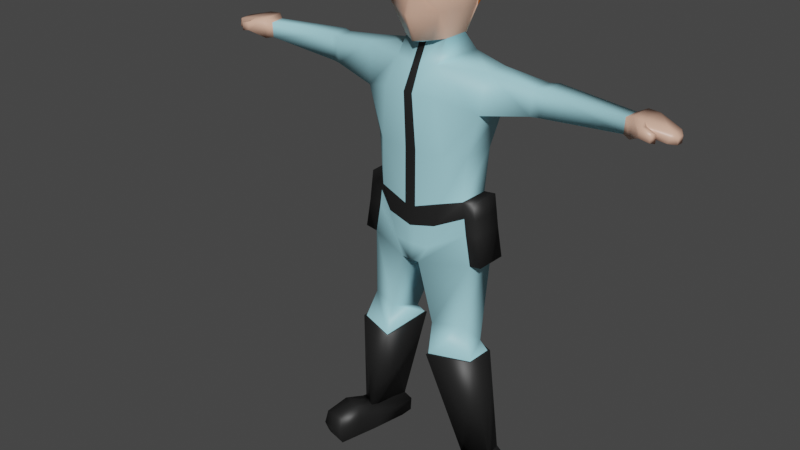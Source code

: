 # Source: LowPolyCharacter_Guard.blend  (saved by Blender 2.80.75; exported with 4.5.12 LTS)
import bpy
from mathutils import Matrix  # noqa: F401  (used for matrix-valued properties, if any)

bpy.ops.wm.read_factory_settings(use_empty=True)
scene = bpy.context.scene
scene.name = 'Scene'

# ---- collections
col_collection = bpy.data.collections.new('Collection'); scene.collection.children.link(col_collection)

# ---- materials (node trees are filled in below, after node groups)
mat_guardflesh = bpy.data.materials.new('GuardFlesh')
mat_guardflesh.alpha_threshold = 0.0
mat_guardflesh.use_transparent_shadow = False
mat_guardflesh.diffuse_color = (0.7991, 0.4735, 0.3467, 1.0)
mat_guardflesh.line_color = (0.0, 0.0, 0.0, 1.0)
mat_guard_uniform = bpy.data.materials.new('Guard_Uniform')
mat_guard_uniform.use_transparent_shadow = False
mat_guard_uniform.diffuse_color = (0.3813, 0.7454, 0.8388, 1.0)
mat_hair = bpy.data.materials.new('Hair')
mat_hair.use_transparent_shadow = False
mat_hair.diffuse_color = (0.5395, 0.1356, 0.0185, 1.0)
mat_black = bpy.data.materials.new('Black')
mat_black.use_transparent_shadow = False
mat_black.diffuse_color = (0.01599, 0.01599, 0.01599, 1.0)

# ---- material node trees
mat_guardflesh.use_nodes = True; mat_guardflesh.node_tree.nodes.clear()
_N = mat_guardflesh.node_tree.nodes; _L = mat_guardflesh.node_tree.links
n0 = _N.new('ShaderNodeOutputMaterial'); n0.name = 'Material Output'; n0.location = (300, 300)
n1 = _N.new('ShaderNodeBsdfPrincipled'); n1.name = 'Principled BSDF'; n1.location = (10, 300)
n1.distribution = 'GGX'
n1.subsurface_method = 'BURLEY'
n1.inputs[0].default_value = (0.7991, 0.4735, 0.3467, 1.0)
n1.inputs[2].default_value = 0.4
n1.inputs[3].default_value = 1.45
n1.inputs[27].default_value = (0.0, 0.0, 0.0, 1.0)
n1.inputs[28].default_value = 1.0
_L.new(n1.outputs[0], n0.inputs[0])
n0.is_active_output = True
mat_guard_uniform.use_nodes = True; mat_guard_uniform.node_tree.nodes.clear()
_N = mat_guard_uniform.node_tree.nodes; _L = mat_guard_uniform.node_tree.links
n0 = _N.new('ShaderNodeOutputMaterial'); n0.name = 'Material Output'; n0.location = (300, 300)
n1 = _N.new('ShaderNodeBsdfPrincipled'); n1.name = 'Principled BSDF'; n1.location = (10, 300)
n1.distribution = 'GGX'
n1.subsurface_method = 'BURLEY'
n1.inputs[0].default_value = (0.3806, 0.7469, 0.8412, 1.0)
n1.inputs[3].default_value = 1.45
n1.inputs[27].default_value = (0.0, 0.0, 0.0, 1.0)
n1.inputs[28].default_value = 1.0
_L.new(n1.outputs[0], n0.inputs[0])
n0.is_active_output = True
mat_hair.use_nodes = True; mat_hair.node_tree.nodes.clear()
_N = mat_hair.node_tree.nodes; _L = mat_hair.node_tree.links
n0 = _N.new('ShaderNodeOutputMaterial'); n0.name = 'Material Output'; n0.location = (300, 300)
n1 = _N.new('ShaderNodeBsdfPrincipled'); n1.name = 'Principled BSDF'; n1.location = (10, 300)
n1.distribution = 'GGX'
n1.subsurface_method = 'BURLEY'
n1.inputs[0].default_value = (0.5382, 0.1353, 0.01815, 1.0)
n1.inputs[3].default_value = 1.45
n1.inputs[13].default_value = 0.0
n1.inputs[27].default_value = (0.0, 0.0, 0.0, 1.0)
n1.inputs[28].default_value = 1.0
_L.new(n1.outputs[0], n0.inputs[0])
n0.is_active_output = True
mat_black.use_nodes = True; mat_black.node_tree.nodes.clear()
_N = mat_black.node_tree.nodes; _L = mat_black.node_tree.links
n0 = _N.new('ShaderNodeOutputMaterial'); n0.name = 'Material Output'; n0.location = (300, 300)
n1 = _N.new('ShaderNodeBsdfPrincipled'); n1.name = 'Principled BSDF'; n1.location = (10, 300)
n1.distribution = 'GGX'
n1.subsurface_method = 'BURLEY'
n1.inputs[0].default_value = (0.01467, 0.01467, 0.01467, 1.0)
n1.inputs[3].default_value = 1.45
n1.inputs[27].default_value = (0.0, 0.0, 0.0, 1.0)
n1.inputs[28].default_value = 1.0
_L.new(n1.outputs[0], n0.inputs[0])
n0.is_active_output = True

# ---- world
world_world = bpy.data.worlds.new('World'); scene.world = world_world
world_world.use_nodes = True; world_world.node_tree.nodes.clear()
_N = world_world.node_tree.nodes; _L = world_world.node_tree.links
n0 = _N.new('ShaderNodeOutputWorld'); n0.name = 'World Output'; n0.location = (300, 300)
n1 = _N.new('ShaderNodeBackground'); n1.name = 'Background'; n1.location = (10, 300)
n1.inputs[0].default_value = (0.05088, 0.05088, 0.05088, 1.0)
_L.new(n1.outputs[0], n0.inputs[0])
n0.is_active_output = True
world_world.color = (0.05088, 0.05088, 0.05088)
world_world.use_sun_shadow = False
world_world.sun_shadow_jitter_overblur = 0.0

# ---- meshes
me_cube = bpy.data.meshes.new('Cube')
me_cube.from_pydata([(0.4971, 0.534, 0.8299), (0.4194, 0.7229, -1.028), (0.4886, -0.7819, 0.9164), (0.4109, -0.6591, -1.169), (0.7228, -0.8359, -0.3904), (0.6317, -1.156, 0.1295), (0.745, 0.8255, -0.3565), (0.8024, 0.7422, 0.1776), (0.0, 0.7357, -1.317), (0.0, -0.9551, 0.998), (0.0, -0.9304, -1.206), (0.0, 0.669, 1.01), (0.0, 1.009, 0.1843), (0.0, 1.092, -0.3565), (0.0, -1.0, 0.09056), (0.0, -1.167, -0.5475), (0.7521, 0.2579, 1.001), (0.7521, -0.2646, 1.001), (0.5812, -0.3688, -1.169), (0.6147, 0.3555, -1.156), (0.0, 0.5172, -1.262), (0.0, -0.5422, -1.314), (0.0, 0.2444, 1.238), (0.0, -0.278, 1.238), (1.0, 0.2579, -0.386), (1.0, -0.2646, -0.386), (1.057, 0.2579, 0.1363), (1.057, -0.2646, 0.1363), (0.0, -0.9907, -5.589), (0.7346, 0.6894, -1.66), (0.0, 0.8552, -1.759), (0.0, -0.7947, -1.827), (0.7484, -1.042, -2.456), (0.6978, 0.9477, -2.634), (0.0, 1.017, -2.618), (0.0, -1.106, -2.456), (0.6075, -0.7335, -1.721), (0.0, 1.017, -5.589), (0.8395, 0.7685, -5.246), (0.9417, -0.9267, -5.246), (1.832, -0.3666, -1.727), (1.923, 0.2267, -1.705), (1.825, 0.3809, -2.813), (1.734, -0.5137, -2.813), (1.454, 0.3924, -3.984), (1.414, -0.5022, -3.984), (0.0, 1.017, -3.984), (0.9398, -0.9267, -3.984), (0.0, -0.9907, -3.984), (0.8077, 0.7685, -3.984), (5.479, -0.2768, -1.959), (5.507, 0.1446, -2.371), (5.464, -0.2732, -2.371), (3.13, 0.3063, -1.874), (3.016, -0.2854, -2.574), (3.076, 0.3094, -2.574), (3.069, -0.2885, -1.889), (3.368, 0.4017, -1.86), (3.252, -0.2105, -2.578), (3.305, -0.2139, -1.876), (3.315, 0.405, -2.578), (2.202, -0.2284, -12.95), (1.691, -0.6218, -12.92), (2.203, -0.2234, -12.88), (1.449, 0.4755, -12.8), (2.109, 0.2796, -12.89), (2.104, 0.2769, -12.96), (2.266, -0.2574, -12.95), (2.161, 0.3165, -12.96), (0.6589, 0.6083, -9.751), (0.6844, -1.12, -9.755), (1.918, 0.1148, -9.729), (1.889, -0.7065, -9.734), (1.703, -0.6222, -12.85), (1.681, -0.6866, -12.87), (1.445, 0.4733, -12.87), (1.412, 0.5341, -12.88), (0.7048, 0.5577, -9.736), (0.7217, -1.064, -9.736), (1.429, -0.4878, -6.151), (0.5098, -0.903, -6.655), (0.4168, 0.9564, -6.643), (1.459, 0.4043, -6.151), (0.0, -0.9668, -6.655), (0.0, 1.204, -6.643), (0.2647, -0.9563, -7.13), (0.2494, 1.163, -7.119), (1.609, 0.4099, -7.006), (0.0, -0.9668, -7.13), (0.0, 1.204, -7.119), (1.534, -0.5371, -8.866), (1.667, -0.009956, -9.447), (0.6848, -0.8691, -8.866), (0.7918, 0.3558, -9.447), (5.522, 0.141, -1.949), (5.675, -0.3384, -1.872), (5.726, 0.2788, -1.859), (5.711, 0.2487, -2.416), (5.66, -0.3685, -2.416), (5.994, -0.3777, -1.883), (6.046, 0.2395, -1.87), (6.049, 0.1686, -2.179), (5.997, -0.4486, -2.179), (6.64, -0.334, -2.039), (6.677, 0.02999, -2.029), (6.624, -0.06784, -2.246), (6.587, -0.4319, -2.246), (6.019, -0.67, -2.19), (6.018, -0.632, -1.961), (6.101, -0.5138, -2.196), (6.099, -0.4758, -1.968), (6.281, -0.6419, -2.249), (6.286, -0.6353, -2.032), (6.357, -0.5179, -2.286), (6.362, -0.5113, -2.069), (6.757, -0.2636, -2.116), (6.775, -0.08608, -2.111), (6.769, -0.08454, -2.291), (6.751, -0.2621, -2.291), (1.831, -0.6674, -9.736), (1.862, 0.07391, -9.736), (1.581, -0.5145, -13.59), (1.41, 0.8256, -13.66), (2.33, -0.3348, -13.62), (2.145, 0.6214, -13.66), (1.793, -1.107, -13.69), (1.939, -1.703, -13.69), (1.411, 0.4953, -12.81), (1.595, -0.5035, -12.8), (2.149, 0.3061, -12.92), (2.325, -0.3245, -12.94), (2.35, -0.309, -13.31), (2.162, 0.5668, -13.31), (1.543, -0.5037, -13.21), (1.351, 0.7844, -13.2), (2.261, -0.3494, -13.69), (1.644, -0.5013, -13.69), (1.445, 0.4733, -13.69), (2.104, 0.2769, -13.69), (2.614, -1.58, -13.59), (1.9, -1.759, -13.63), (2.609, -1.579, -12.92), (1.913, -1.751, -12.81), (2.661, -1.668, -13.31), (1.899, -1.856, -13.2), (2.557, -1.551, -13.69), (1.725, -1.124, -13.62), (2.46, -0.9433, -13.57), (2.41, -0.9555, -13.55), (1.754, -1.117, -12.63), (2.457, -0.9441, -12.73), (2.512, -0.9661, -13.22), (1.706, -1.164, -13.11), (0.07044, -0.8839, -1.2), (0.08521, 0.6459, 0.9791), (0.07189, 0.7335, -1.267), (0.08375, -0.9254, 0.984), (0.1239, -1.11, -0.5206), (0.1083, -1.027, 0.09724), (0.1277, 1.046, -0.3565), (0.1376, 0.963, 0.1832), (0.1289, 0.2467, 1.198), (0.1289, -0.2757, 1.198), (0.1054, 0.4895, -1.244), (0.09964, -0.5124, -1.289), (0.1259, 0.8268, -1.742), (0.1196, 1.005, -2.621), (0.1283, -1.095, -2.456), (0.1614, -0.9798, -5.53), (0.1439, 0.9745, -5.53), (0.1042, -0.7842, -1.809), (0.1385, 0.9745, -3.984), (0.1611, -0.9798, -3.984), (0.08739, -0.9558, -6.655), (0.07144, 1.162, -6.643), (0.04537, -0.965, -7.13), (0.04275, 1.197, -7.119), (0.0, -0.9787, -6.122), (1.399, 0.3983, -5.699), (0.6281, 0.8625, -5.945), (0.0, 1.111, -6.116), (0.7258, -0.9149, -5.951), (0.1244, -0.9678, -6.093), (0.1077, 1.068, -6.087), (1.309, -0.5022, -5.246), (1.34, 0.3924, -5.246), (1.581, -0.4811, -7.006), (1.369, -0.495, -5.699), (1.658, -0.5142, -5.2), (1.689, 0.3804, -5.2), (1.749, 0.3865, -5.653), (1.807, 0.3928, -6.098), (1.778, -0.4993, -6.098), (1.927, -0.4923, -6.945), (1.718, -0.5069, -5.653), (1.956, 0.3986, -6.945)], [], [(155, 159, 6, 1), (153, 157, 15, 10), (159, 160, 7, 6), (164, 18, 3, 153), (27, 17, 2, 5), (160, 154, 0, 7), (18, 25, 4, 3), (157, 158, 14, 15), (158, 156, 9, 14), (162, 23, 9, 156), (25, 27, 5, 4), (6, 7, 26, 24), (24, 26, 27, 25), (154, 11, 22, 161), (161, 22, 23, 162), (1, 6, 24, 19), (19, 24, 25, 18), (7, 0, 16, 26), (26, 16, 17, 27), (155, 1, 19, 163), (19, 18, 36, 29), (170, 31, 35, 167), (164, 21, 31, 170), (163, 19, 29, 165), (172, 48, 28, 168), (165, 29, 33, 166), (44, 45, 184, 185), (49, 44, 185, 38), (45, 47, 39, 184), (183, 179, 81, 174), (179, 178, 82, 81), (41, 40, 56, 53), (29, 36, 40, 41), (36, 32, 43, 40), (33, 29, 41, 42), (171, 49, 38, 169), (166, 33, 49, 171), (43, 32, 47, 45), (33, 42, 44, 49), (42, 43, 45, 44), (167, 35, 48, 172), (65, 64, 75, 66), (59, 58, 52, 50), (60, 57, 94, 51), (58, 60, 51, 52), (57, 59, 50, 94), (53, 56, 59, 57), (40, 43, 54, 56), (42, 41, 53, 55), (63, 65, 66, 61), (56, 54, 58, 59), (55, 53, 57, 60), (54, 55, 60, 58), (43, 42, 55, 54), (64, 62, 73, 75), (71, 72, 67, 68), (72, 70, 74, 67), (69, 71, 68, 76), (70, 69, 76, 74), (75, 73, 74, 76), (66, 75, 76, 68), (79, 80, 85, 186), (187, 181, 80, 79), (182, 177, 83, 173), (176, 86, 85, 175), (173, 83, 88, 175), (81, 82, 87, 86), (174, 81, 86, 176), (85, 86, 93, 92), (86, 87, 91, 93), (186, 85, 92, 90), (87, 186, 90, 91), (92, 93, 77, 78), (93, 91, 120, 77), (90, 92, 78, 119), (91, 90, 119, 120), (119, 78, 70, 72), (78, 77, 69, 70), (52, 51, 97, 98), (98, 97, 101, 102), (94, 50, 95, 96), (50, 52, 98, 95), (51, 94, 96, 97), (99, 102, 106, 103), (96, 95, 99, 100), (98, 102, 109, 107), (97, 96, 100, 101), (105, 104, 116, 117), (101, 100, 104, 105), (102, 101, 105, 106), (100, 99, 103, 104), (107, 109, 113, 111), (102, 99, 110, 109), (95, 98, 107, 108), (99, 95, 108, 110), (112, 111, 113, 114), (108, 107, 111, 112), (110, 108, 112, 114), (109, 110, 114, 113), (116, 115, 118, 117), (106, 105, 117, 118), (104, 103, 115, 116), (103, 106, 118, 115), (120, 119, 72, 71), (77, 120, 71, 69), (124, 123, 135, 138), (62, 63, 61, 73), (64, 65, 129, 127), (62, 64, 127, 128), (63, 62, 128, 130), (65, 63, 130, 129), (148, 147, 139, 145), (132, 131, 123, 124), (134, 132, 124, 122), (133, 134, 122, 121), (136, 137, 138, 135), (146, 125, 126, 140), (121, 122, 137, 136), (122, 124, 138, 137), (143, 144, 140, 139), (139, 140, 126, 145), (125, 148, 145, 126), (152, 146, 140, 144), (151, 150, 141, 143), (150, 149, 142, 141), (130, 128, 149, 150), (131, 130, 150, 151), (133, 121, 146, 152), (136, 135, 148, 125), (121, 136, 125, 146), (135, 123, 147, 148), (128, 133, 152, 149), (123, 131, 151, 147), (147, 151, 143, 139), (149, 152, 144, 142), (141, 142, 144, 143), (128, 127, 134, 133), (127, 129, 132, 134), (129, 130, 131, 132), (73, 61, 67, 74), (61, 66, 68, 67), (84, 174, 176, 89), (80, 173, 175, 85), (89, 176, 175, 88), (181, 182, 173, 80), (32, 167, 172, 47), (34, 166, 171, 46), (46, 171, 169, 37), (180, 183, 174, 84), (30, 165, 166, 34), (47, 172, 168, 39), (20, 163, 165, 30), (18, 164, 170, 36), (36, 170, 167, 32), (8, 155, 163, 20), (16, 161, 162, 17), (0, 154, 161, 16), (17, 162, 156, 2), (5, 2, 156, 158), (4, 5, 158, 157), (12, 11, 154, 160), (21, 164, 153, 10), (13, 12, 160, 159), (3, 4, 157, 153), (8, 13, 159, 155), (37, 169, 183, 180), (39, 168, 182, 181), (168, 28, 177, 182), (184, 39, 181, 187), (38, 185, 178, 179), (169, 38, 179, 183), (186, 87, 195, 193), (178, 185, 189, 190), (185, 184, 188, 189), (191, 192, 193, 195), (190, 194, 192, 191), (189, 188, 194, 190), (79, 186, 193, 192), (82, 178, 190, 191), (184, 187, 194, 188), (87, 82, 191, 195), (187, 79, 192, 194)])
me_cube.polygons.foreach_set('use_smooth', [True] * 182)
me_cube.polygons.foreach_set('material_index', [0, 0, 0, 1, 0, 0, 0, 0, 0, 0, 0, 0, 0, 0, 0, 0, 0, 0, 0, 1, 1, 3, 3, 1, 3, 1, 1, 1, 1, 1, 1, 1, 1, 1, 1, 1, 1, 1, 1, 1, 3, 3, 1, 1, 1, 1, 1, 1, 1, 3, 1, 1, 1, 1, 3, 3, 3, 3, 3, 3, 3, 1, 1, 1, 1, 1, 1, 1, 1, 1, 1, 1, 1, 1, 1, 1, 3, 3, 0, 0, 0, 0, 0, 0, 0, 0, 0, 0, 0, 0, 0, 0, 0, 0, 0, 0, 0, 0, 0, 0, 0, 0, 0, 3, 3, 3, 3, 3, 3, 3, 3, 3, 3, 3, 3, 3, 3, 3, 3, 3, 3, 3, 3, 3, 3, 3, 3, 3, 3, 3, 3, 3, 3, 3, 3, 3, 3, 3, 3, 3, 3, 1, 1, 1, 1, 1, 1, 1, 3, 1, 1, 1, 1, 1, 1, 0, 0, 0, 0, 0, 0, 1, 0, 0, 0, 3, 3, 3, 3, 3, 3, 3, 3, 3, 3, 3, 3, 3, 3, 3, 3, 3])
_uv = me_cube.uv_layers.new(name='UVMap')
_uv.uv.foreach_set('vector', [0.625, 0.6464, 0.7083, 0.6464, 0.7083, 0.75, 0.625, 0.75, 0.375, 0.3536, 0.4583, 0.3536, 0.4583, 0.375, 0.375, 0.375, 0.7083, 0.6464, 0.7646, 0.6464, 0.7646, 0.75, 0.7083, 0.75, 0.5217, 0.9265, 0.625, 0.9461, 0.625, 1.0, 0.5214, 1.0, 0.2646, 0.6667, 0.375, 0.6667, 0.375, 0.75, 0.2646, 0.75, 0.7646, 0.6464, 0.875, 0.6464, 0.875, 0.75, 0.7646, 0.75, 0.125, 0.6961, 0.2083, 0.6667, 0.2083, 0.75, 0.125, 0.75, 0.4583, 0.3536, 0.5146, 0.3536, 0.5146, 0.375, 0.4583, 0.375, 0.5146, 0.3536, 0.625, 0.3536, 0.625, 0.375, 0.5146, 0.375, 0.4786, 0.1667, 0.5, 0.1667, 0.5, 0.25, 0.4786, 0.25, 0.2083, 0.6667, 0.2646, 0.6667, 0.2646, 0.75, 0.2083, 0.75, 0.2083, 0.5, 0.2646, 0.5, 0.2646, 0.5833, 0.2083, 0.5833, 0.2083, 0.5833, 0.2646, 0.5833, 0.2646, 0.6667, 0.2083, 0.6667, 0.4786, 0.0, 0.5, 0.0, 0.5, 0.08333, 0.4786, 0.08333, 0.4786, 0.08333, 0.5, 0.08333, 0.5, 0.1667, 0.4786, 0.1667, 0.125, 0.5, 0.2083, 0.5, 0.2083, 0.5833, 0.125, 0.5833, 0.125, 0.5833, 0.2083, 0.5833, 0.2083, 0.6667, 0.125, 0.6961, 0.2646, 0.5, 0.375, 0.5, 0.375, 0.5833, 0.2646, 0.5833, 0.2646, 0.5833, 0.375, 0.5833, 0.375, 0.6667, 0.2646, 0.6667, 0.5214, 0.75, 0.625, 0.75, 0.625, 0.8333, 0.5214, 0.8333, 0.125, 0.5833, 0.125, 0.6961, 0.125, 0.6961, 0.125, 0.5833, 0.5217, 0.9265, 0.5004, 0.9224, 0.5004, 0.9224, 0.5217, 0.9265, 0.5217, 0.9265, 0.5004, 0.9224, 0.5004, 0.9224, 0.5217, 0.9265, 0.5214, 0.8333, 0.625, 0.8333, 0.625, 0.8333, 0.5214, 0.8333, 0.5217, 0.9265, 0.5004, 0.9224, 0.5004, 0.9224, 0.5217, 0.9265, 0.5214, 0.8333, 0.625, 0.8333, 0.625, 0.8333, 0.5214, 0.8333, 0.125, 0.5833, 0.125, 0.6961, 0.125, 0.6961, 0.125, 0.5833, 0.625, 0.8333, 0.625, 0.8333, 0.625, 0.8333, 0.625, 0.8333, 0.625, 0.9461, 0.625, 0.9461, 0.625, 0.9461, 0.625, 0.9461, 0.5214, 0.8333, 0.625, 0.8333, 0.625, 0.8333, 0.5214, 0.8333, 0.625, 0.8333, 0.625, 0.8333, 0.625, 0.8333, 0.625, 0.8333, 0.125, 0.5833, 0.125, 0.6961, 0.125, 0.6961, 0.125, 0.5833, 0.125, 0.5833, 0.125, 0.6961, 0.125, 0.6961, 0.125, 0.5833, 0.625, 0.9461, 0.625, 0.9461, 0.625, 0.9461, 0.625, 0.9461, 0.625, 0.8333, 0.625, 0.8333, 0.625, 0.8333, 0.625, 0.8333, 0.5214, 0.8333, 0.625, 0.8333, 0.625, 0.8333, 0.5214, 0.8333, 0.5214, 0.8333, 0.625, 0.8333, 0.625, 0.8333, 0.5214, 0.8333, 0.625, 0.9461, 0.625, 0.9461, 0.625, 0.9461, 0.625, 0.9461, 0.625, 0.8333, 0.625, 0.8333, 0.625, 0.8333, 0.625, 0.8333, 0.125, 0.5833, 0.125, 0.6961, 0.125, 0.6961, 0.125, 0.5833, 0.5217, 0.9265, 0.5004, 0.9224, 0.5004, 0.9224, 0.5217, 0.9265, 0.625, 0.8333, 0.5206, 0.8333, 0.5206, 0.8333, 0.625, 0.8333, 0.625, 0.9461, 0.625, 0.9461, 0.625, 0.9461, 0.625, 0.9461, 0.625, 0.8333, 0.625, 0.8333, 0.625, 0.8333, 0.625, 0.8333, 0.125, 0.6961, 0.125, 0.5833, 0.125, 0.5833, 0.125, 0.6961, 0.125, 0.5833, 0.125, 0.6961, 0.125, 0.6961, 0.125, 0.5833, 0.125, 0.5833, 0.125, 0.6961, 0.125, 0.6961, 0.125, 0.5833, 0.625, 0.9461, 0.625, 0.9461, 0.625, 0.9461, 0.625, 0.9461, 0.625, 0.8333, 0.625, 0.8333, 0.625, 0.8333, 0.625, 0.8333, 0.125, 0.6961, 0.125, 0.5833, 0.125, 0.5833, 0.125, 0.6961, 0.625, 0.9461, 0.625, 0.9461, 0.625, 0.9461, 0.625, 0.9461, 0.625, 0.8333, 0.625, 0.8333, 0.625, 0.8333, 0.625, 0.8333, 0.125, 0.6961, 0.125, 0.5833, 0.125, 0.5833, 0.125, 0.6961, 0.125, 0.6961, 0.125, 0.5833, 0.125, 0.5833, 0.125, 0.6961, 0.5206, 0.8333, 0.5209, 0.9263, 0.5209, 0.9263, 0.5206, 0.8333, 0.125, 0.5833, 0.125, 0.6961, 0.125, 0.6961, 0.125, 0.5833, 0.625, 0.9461, 0.5209, 0.9263, 0.5209, 0.9263, 0.625, 0.9461, 0.5206, 0.8333, 0.625, 0.8333, 0.625, 0.8333, 0.5206, 0.8333, 0.5209, 0.9263, 0.5206, 0.8333, 0.5206, 0.8333, 0.5209, 0.9263, 0.5206, 0.8333, 0.5209, 0.9263, 0.5209, 0.9263, 0.5206, 0.8333, 0.625, 0.8333, 0.5206, 0.8333, 0.5206, 0.8333, 0.625, 0.8333, 0.625, 0.9461, 0.625, 0.9461, 0.5209, 0.9263, 0.625, 0.9461, 0.625, 0.9461, 0.625, 0.9461, 0.625, 0.9461, 0.625, 0.9461, 0.5217, 0.9265, 0.5004, 0.9224, 0.5004, 0.9224, 0.5217, 0.9265, 0.5035, 0.8333, 0.5206, 0.8333, 0.5209, 0.9263, 0.5039, 0.9231, 0.5217, 0.9265, 0.5004, 0.9224, 0.5004, 0.9224, 0.5039, 0.9231, 0.625, 0.8333, 0.625, 0.8333, 0.625, 0.8333, 0.5206, 0.8333, 0.5214, 0.8333, 0.625, 0.8333, 0.5206, 0.8333, 0.5035, 0.8333, 0.5209, 0.9263, 0.5206, 0.8333, 0.5206, 0.8333, 0.5209, 0.9263, 0.5206, 0.8333, 0.625, 0.8333, 0.625, 0.8333, 0.5206, 0.8333, 0.625, 0.9461, 0.5209, 0.9263, 0.5209, 0.9263, 0.625, 0.9461, 0.125, 0.5833, 0.125, 0.6961, 0.125, 0.6961, 0.125, 0.5833, 0.5209, 0.9263, 0.5206, 0.8333, 0.5206, 0.8333, 0.5209, 0.9263, 0.5206, 0.8333, 0.625, 0.8333, 0.625, 0.8333, 0.5206, 0.8333, 0.625, 0.9461, 0.5209, 0.9263, 0.5209, 0.9263, 0.625, 0.9461, 0.125, 0.5833, 0.125, 0.6961, 0.125, 0.6961, 0.125, 0.5833, 0.625, 0.9461, 0.5209, 0.9263, 0.5209, 0.9263, 0.625, 0.9461, 0.5209, 0.9263, 0.5206, 0.8333, 0.5206, 0.8333, 0.5209, 0.9263, 0.125, 0.6961, 0.125, 0.5833, 0.125, 0.5833, 0.125, 0.6961, 0.125, 0.6961, 0.125, 0.5833, 0.125, 0.5833, 0.125, 0.6961, 0.125, 0.5833, 0.125, 0.6961, 0.125, 0.6961, 0.125, 0.5833, 0.625, 0.9461, 0.625, 0.9461, 0.625, 0.9461, 0.625, 0.9461, 0.625, 0.8333, 0.625, 0.8333, 0.625, 0.8333, 0.625, 0.8333, 0.625, 0.9461, 0.625, 0.9461, 0.625, 0.9461, 0.625, 0.9461, 0.125, 0.5833, 0.125, 0.6961, 0.125, 0.6961, 0.125, 0.5833, 0.125, 0.6961, 0.125, 0.6961, 0.125, 0.6961, 0.125, 0.6961, 0.625, 0.8333, 0.625, 0.8333, 0.625, 0.8333, 0.625, 0.8333, 0.625, 0.8333, 0.625, 0.8333, 0.625, 0.8333, 0.625, 0.8333, 0.625, 0.8333, 0.625, 0.8333, 0.625, 0.8333, 0.625, 0.8333, 0.125, 0.6961, 0.125, 0.5833, 0.125, 0.5833, 0.125, 0.6961, 0.125, 0.5833, 0.125, 0.6961, 0.125, 0.6961, 0.125, 0.5833, 0.125, 0.6961, 0.125, 0.6961, 0.125, 0.6961, 0.125, 0.6961, 0.625, 0.9461, 0.625, 0.9461, 0.625, 0.9461, 0.625, 0.9461, 0.625, 0.9461, 0.625, 0.9461, 0.625, 0.9461, 0.625, 0.9461, 0.125, 0.6961, 0.125, 0.6961, 0.125, 0.6961, 0.125, 0.6961, 0.625, 0.9461, 0.625, 0.9461, 0.625, 0.9461, 0.625, 0.9461, 0.625, 0.9461, 0.625, 0.9461, 0.625, 0.9461, 0.625, 0.9461, 0.125, 0.6961, 0.125, 0.6961, 0.125, 0.6961, 0.125, 0.6961, 0.625, 0.9461, 0.625, 0.9461, 0.625, 0.9461, 0.625, 0.9461, 0.125, 0.5833, 0.125, 0.6961, 0.125, 0.6961, 0.125, 0.5833, 0.125, 0.6961, 0.125, 0.5833, 0.125, 0.5833, 0.125, 0.6961, 0.125, 0.5833, 0.125, 0.6961, 0.125, 0.6961, 0.125, 0.5833, 0.625, 0.9461, 0.625, 0.9461, 0.625, 0.9461, 0.625, 0.9461, 0.125, 0.5833, 0.125, 0.6961, 0.125, 0.6961, 0.125, 0.5833, 0.5206, 0.8333, 0.625, 0.8333, 0.625, 0.8333, 0.5206, 0.8333, 0.125, 0.5833, 0.125, 0.6961, 0.125, 0.6961, 0.125, 0.5833, 0.5209, 0.9263, 0.625, 0.9461, 0.625, 0.9461, 0.5209, 0.9263, 0.5206, 0.8333, 0.625, 0.8333, 0.625, 0.8333, 0.5206, 0.8333, 0.5209, 0.9263, 0.5206, 0.8333, 0.5206, 0.8333, 0.5209, 0.9263, 0.625, 0.9461, 0.5209, 0.9263, 0.5209, 0.9263, 0.625, 0.9461, 0.125, 0.5833, 0.125, 0.6961, 0.125, 0.6961, 0.125, 0.5833, 0.125, 0.6961, 0.125, 0.6961, 0.125, 0.6961, 0.125, 0.6961, 0.125, 0.5833, 0.125, 0.6961, 0.125, 0.6961, 0.125, 0.5833, 0.5206, 0.8333, 0.625, 0.8333, 0.625, 0.8333, 0.5206, 0.8333, 0.5209, 0.9263, 0.5206, 0.8333, 0.5206, 0.8333, 0.5209, 0.9263, 0.5209, 0.9263, 0.5206, 0.8333, 0.625, 0.8333, 0.625, 0.9461, 0.5209, 0.9263, 0.5209, 0.9263, 0.5209, 0.9263, 0.5209, 0.9263, 0.5209, 0.9263, 0.5206, 0.8333, 0.5206, 0.8333, 0.5209, 0.9263, 0.5206, 0.8333, 0.625, 0.8333, 0.625, 0.8333, 0.5206, 0.8333, 0.625, 0.9461, 0.5209, 0.9263, 0.5209, 0.9263, 0.625, 0.9461, 0.625, 0.9461, 0.5209, 0.9263, 0.5209, 0.9263, 0.625, 0.9461, 0.5209, 0.9263, 0.625, 0.9461, 0.625, 0.9461, 0.5209, 0.9263, 0.5209, 0.9263, 0.5209, 0.9263, 0.5209, 0.9263, 0.5209, 0.9263, 0.125, 0.6961, 0.125, 0.6961, 0.125, 0.6961, 0.125, 0.6961, 0.625, 0.9461, 0.5209, 0.9263, 0.5209, 0.9263, 0.625, 0.9461, 0.625, 0.9461, 0.5209, 0.9263, 0.5209, 0.9263, 0.625, 0.9461, 0.125, 0.6961, 0.125, 0.6961, 0.125, 0.6961, 0.125, 0.6961, 0.5209, 0.9263, 0.5209, 0.9263, 0.5209, 0.9263, 0.5209, 0.9263, 0.5209, 0.9263, 0.625, 0.9461, 0.625, 0.9461, 0.5209, 0.9263, 0.5209, 0.9263, 0.5209, 0.9263, 0.5209, 0.9263, 0.5209, 0.9263, 0.125, 0.6961, 0.125, 0.6961, 0.125, 0.6961, 0.125, 0.6961, 0.5209, 0.9263, 0.5209, 0.9263, 0.5209, 0.9263, 0.5209, 0.9263, 0.125, 0.6961, 0.125, 0.6961, 0.125, 0.6961, 0.125, 0.6961, 0.125, 0.6961, 0.125, 0.6961, 0.125, 0.6961, 0.125, 0.6961, 0.5209, 0.9263, 0.5209, 0.9263, 0.5209, 0.9263, 0.5209, 0.9263, 0.625, 0.9461, 0.5209, 0.9263, 0.5209, 0.9263, 0.625, 0.9461, 0.5209, 0.9263, 0.5206, 0.8333, 0.5206, 0.8333, 0.5209, 0.9263, 0.5206, 0.8333, 0.625, 0.8333, 0.625, 0.8333, 0.5206, 0.8333, 0.125, 0.5833, 0.125, 0.6961, 0.125, 0.6961, 0.125, 0.5833, 0.5209, 0.9263, 0.625, 0.9461, 0.625, 0.9461, 0.5209, 0.9263, 0.125, 0.6961, 0.125, 0.5833, 0.125, 0.5833, 0.125, 0.6961, 0.5, 0.8333, 0.5214, 0.8333, 0.5035, 0.8333, 0.5, 0.8333, 0.625, 0.9461, 0.5217, 0.9265, 0.5039, 0.9231, 0.5209, 0.9263, 0.5, 0.8333, 0.5035, 0.8333, 0.5039, 0.9231, 0.5004, 0.9224, 0.625, 0.9461, 0.5217, 0.9265, 0.5217, 0.9265, 0.625, 0.9461, 0.625, 0.9461, 0.5217, 0.9265, 0.5217, 0.9265, 0.625, 0.9461, 0.5, 0.8333, 0.5214, 0.8333, 0.5214, 0.8333, 0.5, 0.8333, 0.5, 0.8333, 0.5214, 0.8333, 0.5214, 0.8333, 0.5, 0.8333, 0.5, 0.8333, 0.5214, 0.8333, 0.5214, 0.8333, 0.5, 0.8333, 0.5, 0.8333, 0.5214, 0.8333, 0.5214, 0.8333, 0.5, 0.8333, 0.625, 0.9461, 0.5217, 0.9265, 0.5217, 0.9265, 0.625, 0.9461, 0.5, 0.8333, 0.5214, 0.8333, 0.5214, 0.8333, 0.5, 0.8333, 0.625, 0.9461, 0.5217, 0.9265, 0.5217, 0.9265, 0.625, 0.9461, 0.625, 0.9461, 0.5217, 0.9265, 0.5217, 0.9265, 0.625, 0.9461, 0.5, 0.75, 0.5214, 0.75, 0.5214, 0.8333, 0.5, 0.8333, 0.375, 0.08333, 0.4786, 0.08333, 0.4786, 0.1667, 0.375, 0.1667, 0.375, 0.0, 0.4786, 0.0, 0.4786, 0.08333, 0.375, 0.08333, 0.375, 0.1667, 0.4786, 0.1667, 0.4786, 0.25, 0.375, 0.25, 0.5146, 0.25, 0.625, 0.25, 0.625, 0.3536, 0.5146, 0.3536, 0.4583, 0.25, 0.5146, 0.25, 0.5146, 0.3536, 0.4583, 0.3536, 0.7646, 0.625, 0.875, 0.625, 0.875, 0.6464, 0.7646, 0.6464, 0.5004, 0.9224, 0.5217, 0.9265, 0.5214, 1.0, 0.5, 1.0, 0.7083, 0.625, 0.7646, 0.625, 0.7646, 0.6464, 0.7083, 0.6464, 0.375, 0.25, 0.4583, 0.25, 0.4583, 0.3536, 0.375, 0.3536, 0.625, 0.625, 0.7083, 0.625, 0.7083, 0.6464, 0.625, 0.6464, 0.5, 0.8333, 0.5214, 0.8333, 0.5214, 0.8333, 0.5, 0.8333, 0.625, 0.9461, 0.5217, 0.9265, 0.5217, 0.9265, 0.625, 0.9461, 0.5217, 0.9265, 0.5004, 0.9224, 0.5004, 0.9224, 0.5217, 0.9265, 0.625, 0.9461, 0.625, 0.9461, 0.625, 0.9461, 0.625, 0.9461, 0.625, 0.8333, 0.625, 0.8333, 0.625, 0.8333, 0.625, 0.8333, 0.5214, 0.8333, 0.625, 0.8333, 0.625, 0.8333, 0.5214, 0.8333, 0.125, 0.6961, 0.125, 0.5833, 0.125, 0.5833, 0.125, 0.6961, 0.625, 0.8333, 0.625, 0.8333, 0.625, 0.8333, 0.625, 0.8333, 0.125, 0.5833, 0.125, 0.6961, 0.125, 0.6961, 0.125, 0.5833, 0.125, 0.5833, 0.125, 0.6961, 0.125, 0.6961, 0.125, 0.5833, 0.125, 0.5833, 0.125, 0.6961, 0.125, 0.6961, 0.125, 0.5833, 0.125, 0.5833, 0.125, 0.6961, 0.125, 0.6961, 0.125, 0.5833, 0.625, 0.9461, 0.625, 0.9461, 0.625, 0.9461, 0.625, 0.9461, 0.625, 0.8333, 0.625, 0.8333, 0.625, 0.8333, 0.625, 0.8333, 0.625, 0.9461, 0.625, 0.9461, 0.625, 0.9461, 0.625, 0.9461, 0.625, 0.8333, 0.625, 0.8333, 0.625, 0.8333, 0.625, 0.8333, 0.625, 0.9461, 0.625, 0.9461, 0.625, 0.9461, 0.625, 0.9461])
me_cube.materials.append(mat_guardflesh)
me_cube.materials.append(mat_guard_uniform)
me_cube.materials.append(mat_hair)
me_cube.materials.append(mat_black)
me_cube.use_remesh_preserve_volume = False
me_cube.use_remesh_preserve_attributes = False
me_cube.use_mirror_vertex_groups = False
me_cube.update()
me_cube_001 = bpy.data.meshes.new('Cube.001')
me_cube_001.from_pydata([(0.5108, 0.5554, 0.8459), (0.3917, 0.746, -1.038), (0.4996, -0.8, 0.9375), (0.7642, 0.848, -0.3613), (0.8217, 0.7643, 0.1839), (0.0, 0.7627, -1.326), (0.0, -0.9759, 1.02), (0.0, 0.6902, 1.029), (0.0, 1.036, 0.1918), (0.0, 1.12, -0.3592), (0.7752, 0.2697, 1.016), (0.7796, -0.2707, 1.011), (0.6387, 0.369, -1.167), (0.0, 0.2594, 1.262), (0.0, -0.2846, 1.267), (1.026, 0.2714, -0.3926), (1.085, 0.2681, 0.1428), (1.085, -0.2714, 0.1464), (0.2173, 0.6234, 0.938), (0.1292, 0.7563, -1.182), (0.1986, -0.8883, 0.979), (0.3699, 0.987, -0.3593), (0.4036, 0.9027, 0.1888), (0.3737, 0.268, 1.143), (0.3734, -0.278, 1.147), (0.646, -0.5351, 0.9687), (0.0, -0.6311, 1.144), (1.052, -0.5062, 0.02699), (0.29, -0.5839, 1.064), (0.4971, 0.534, 0.8299), (0.3738, 0.7229, -1.028), (0.4882, -0.7819, 0.9164), (0.745, 0.8255, -0.3565), (0.8024, 0.7422, 0.1776), (0.0, 0.7357, -1.317), (0.0, -0.9551, 0.998), (0.0, 0.669, 1.01), (0.0, 1.009, 0.1843), (0.0, 1.092, -0.3565), (0.7521, 0.2579, 1.001), (0.7521, -0.2646, 1.001), (0.6147, 0.3555, -1.156), (0.0, 0.2444, 1.238), (0.0, -0.278, 1.238), (1.0, 0.2579, -0.386), (1.057, 0.2579, 0.1363), (1.057, -0.2646, 0.1363), (0.2077, 0.6015, 0.92), (0.1194, 0.7293, -1.172), (0.1931, -0.8685, 0.9572), (0.3605, 0.9587, -0.3565), (0.3938, 0.8755, 0.181), (0.3638, 0.2512, 1.12), (0.3638, -0.2713, 1.12), (0.6203, -0.5233, 0.9587), (0.0, -0.6166, 1.118), (1.027, -0.4944, 0.01705), (0.2823, -0.5699, 1.038), (0.0, 0.9092, 0.9532), (0.0, 0.9092, 1.319), (0.3459, 0.8396, 0.9532), (0.3486, 0.8396, 1.319), (0.6651, 0.6416, 0.9532), (0.6651, 0.6416, 1.319), (0.8632, 0.3452, 0.9532), (0.8632, 0.3452, 1.319), (0.9327, -0.004443, 0.9532), (0.9305, -0.04867, 1.361), (0.8632, -0.3541, 0.9958), (0.8473, -0.6716, 1.493), (0.6651, -0.6505, 0.9958), (0.6493, -0.968, 1.493), (0.3486, -0.8485, 0.9958), (0.3328, -1.166, 1.493), (0.0, -0.9181, 0.9958), (0.0, -1.236, 1.493), (0.9327, -0.7435, 0.9532), (0.8632, -1.093, 0.9958), (0.6651, -1.39, 0.9958), (0.3474, -1.588, 0.9958), (0.0, -1.657, 0.9958), (0.0, 0.8927, 0.9077), (0.3608, 0.8232, 0.9077), (0.6773, 0.6251, 0.9077), (0.8754, 0.3287, 0.9077), (0.9449, -0.0209, 0.9078), (0.9449, -0.76, 0.9078), (0.8754, -1.11, 0.9504), (0.6773, -1.406, 0.9504), (0.3608, -1.604, 0.9504), (0.0, -1.674, 0.9504)], [(25, 2), (20, 6), (26, 14), (14, 13), (24, 11), (2, 20), (14, 24), (23, 24), (28, 20), (6, 26), (24, 28), (28, 25), (26, 28), (54, 31), (49, 35), (55, 43), (43, 42), (53, 40), (31, 49), (43, 53), (52, 53), (57, 49), (35, 55), (53, 57), (57, 54), (55, 57)], [(19, 21, 3, 1), (21, 22, 4, 3), (22, 18, 0, 4), (3, 4, 16, 15), (18, 7, 13, 23), (1, 3, 15, 12), (4, 0, 10, 16), (16, 10, 11, 17), (0, 18, 23, 10), (8, 7, 18, 22), (9, 8, 22, 21), (5, 9, 21, 19), (17, 11, 25, 27), (48, 30, 32, 50), (50, 32, 33, 51), (51, 33, 29, 47), (32, 44, 45, 33), (47, 52, 42, 36), (30, 41, 44, 32), (33, 45, 39, 29), (45, 46, 40, 39), (29, 39, 52, 47), (37, 51, 47, 36), (38, 50, 51, 37), (34, 48, 50, 38), (46, 56, 54, 40), (7, 8, 37, 36), (1, 12, 41, 30), (5, 19, 48, 34), (8, 9, 38, 37), (9, 5, 34, 38), (11, 10, 39, 40), (13, 7, 36, 42), (16, 17, 46, 45), (15, 16, 45, 44), (10, 23, 52, 39), (12, 15, 44, 41), (19, 1, 30, 48), (23, 13, 42, 52), (25, 11, 40, 54), (17, 27, 56, 46), (27, 25, 54, 56), (58, 59, 61, 60), (60, 61, 63, 62), (62, 63, 65, 64), (64, 65, 67, 66), (66, 67, 69, 68), (68, 69, 71, 70), (70, 71, 73, 72), (72, 73, 75, 74), (61, 59, 75, 73, 71, 69, 67, 65, 63), (74, 80, 79, 72), (70, 78, 77, 68), (72, 79, 78, 70), (68, 77, 76, 66), (66, 85, 84, 64), (77, 87, 86, 76), (62, 83, 82, 60), (78, 88, 87, 77), (76, 86, 85, 66), (79, 89, 88, 78), (80, 90, 89, 79), (64, 84, 83, 62), (60, 82, 81, 58), (81, 82, 83, 84, 85, 86, 87, 88, 89, 90)])
me_cube_001.polygons.foreach_set('use_smooth', [True] * 65)
me_cube_001.polygons.foreach_set('material_index', [2, 2, 2, 2, 0, 2, 2, 2, 0, 2, 2, 2, 2, 0, 0, 0, 0, 0, 0, 0, 0, 0, 0, 0, 0, 0, 0, 0, 0, 0, 0, 0, 0, 0, 0, 0, 0, 0, 0, 0, 0, 0, 1, 1, 1, 1, 1, 1, 1, 1, 1, 1, 1, 1, 1, 1, 1, 1, 1, 1, 1, 1, 1, 1, 1])
_uv = me_cube_001.uv_layers.new(name='UVMap')
_uv.uv.foreach_set('vector', [0.625, 0.6875, 0.7083, 0.6875, 0.7083, 0.75, 0.625, 0.75, 0.7083, 0.6875, 0.7646, 0.6875, 0.7646, 0.75, 0.7083, 0.75, 0.7646, 0.6875, 0.875, 0.6875, 0.875, 0.75, 0.7646, 0.75, 0.2083, 0.5, 0.2646, 0.5, 0.2646, 0.5833, 0.2083, 0.5833, 0.4375, 0.0, 0.5, 0.0, 0.5, 0.08333, 0.4375, 0.08333, 0.125, 0.5, 0.2083, 0.5, 0.2083, 0.5833, 0.125, 0.5833, 0.2646, 0.5, 0.375, 0.5, 0.375, 0.5833, 0.2646, 0.5833, 0.2646, 0.5833, 0.375, 0.5833, 0.375, 0.6667, 0.2646, 0.6667, 0.375, 0.0, 0.4375, 0.0, 0.4375, 0.08333, 0.375, 0.08333, 0.7646, 0.625, 0.875, 0.625, 0.875, 0.6875, 0.7646, 0.6875, 0.7083, 0.625, 0.7646, 0.625, 0.7646, 0.6875, 0.7083, 0.6875, 0.625, 0.625, 0.7083, 0.625, 0.7083, 0.6875, 0.625, 0.6875, 0.2646, 0.6667, 0.375, 0.6667, 0.375, 0.7083, 0.2646, 0.7083, 0.625, 0.6875, 0.625, 0.75, 0.7083, 0.75, 0.7083, 0.6875, 0.7083, 0.6875, 0.7083, 0.75, 0.7646, 0.75, 0.7646, 0.6875, 0.7646, 0.6875, 0.7646, 0.75, 0.875, 0.75, 0.875, 0.6875, 0.2083, 0.5, 0.2083, 0.5833, 0.2646, 0.5833, 0.2646, 0.5, 0.4375, 0.0, 0.4375, 0.08333, 0.5, 0.08333, 0.5, 0.0, 0.125, 0.5, 0.125, 0.5833, 0.2083, 0.5833, 0.2083, 0.5, 0.2646, 0.5, 0.2646, 0.5833, 0.375, 0.5833, 0.375, 0.5, 0.2646, 0.5833, 0.2646, 0.6667, 0.375, 0.6667, 0.375, 0.5833, 0.375, 0.0, 0.375, 0.08333, 0.4375, 0.08333, 0.4375, 0.0, 0.7646, 0.625, 0.7646, 0.6875, 0.875, 0.6875, 0.875, 0.625, 0.7083, 0.625, 0.7083, 0.6875, 0.7646, 0.6875, 0.7646, 0.625, 0.625, 0.625, 0.625, 0.6875, 0.7083, 0.6875, 0.7083, 0.625, 0.2646, 0.6667, 0.2646, 0.7083, 0.375, 0.7083, 0.375, 0.6667, 0.875, 0.625, 0.7646, 0.625, 0.7646, 0.625, 0.875, 0.625, 0.125, 0.5, 0.125, 0.5833, 0.125, 0.5833, 0.125, 0.5, 0.625, 0.625, 0.625, 0.6875, 0.625, 0.6875, 0.625, 0.625, 0.7646, 0.625, 0.7083, 0.625, 0.7083, 0.625, 0.7646, 0.625, 0.7083, 0.625, 0.625, 0.625, 0.625, 0.625, 0.7083, 0.625, 0.375, 0.6667, 0.375, 0.5833, 0.375, 0.5833, 0.375, 0.6667, 0.5, 0.08333, 0.5, 0.0, 0.5, 0.0, 0.5, 0.08333, 0.2646, 0.5833, 0.2646, 0.6667, 0.2646, 0.6667, 0.2646, 0.5833, 0.2083, 0.5833, 0.2646, 0.5833, 0.2646, 0.5833, 0.2083, 0.5833, 0.375, 0.08333, 0.4375, 0.08333, 0.4375, 0.08333, 0.375, 0.08333, 0.125, 0.5833, 0.2083, 0.5833, 0.2083, 0.5833, 0.125, 0.5833, 0.625, 0.6875, 0.625, 0.75, 0.625, 0.75, 0.625, 0.6875, 0.4375, 0.08333, 0.5, 0.08333, 0.5, 0.08333, 0.4375, 0.08333, 0.375, 0.7083, 0.375, 0.6667, 0.375, 0.6667, 0.375, 0.7083, 0.2646, 0.6667, 0.2646, 0.7083, 0.2646, 0.7083, 0.2646, 0.6667, 0.2646, 0.7083, 0.375, 0.7083, 0.375, 0.7083, 0.2646, 0.7083, 1.0, 0.5, 1.0, 1.0, 0.9375, 1.0, 0.9375, 0.5, 0.9375, 0.5, 0.9375, 1.0, 0.875, 1.0, 0.875, 0.5, 0.875, 0.5, 0.875, 1.0, 0.8125, 1.0, 0.8125, 0.5, 0.8125, 0.5, 0.8125, 1.0, 0.75, 1.0, 0.75, 0.5, 0.75, 0.5, 0.75, 1.0, 0.6875, 1.0, 0.6875, 0.5, 0.6875, 0.5, 0.6875, 1.0, 0.625, 1.0, 0.625, 0.5, 0.625, 0.5, 0.625, 1.0, 0.5625, 1.0, 0.5625, 0.5, 0.5625, 0.5, 0.5625, 1.0, 0.5, 1.0, 0.5, 0.5, 0.3418, 0.4717, 0.25, 0.49, 0.25, 0.01, 0.3418, 0.02827, 0.4197, 0.08029, 0.4717, 0.1582, 0.49, 0.25, 0.4717, 0.3418, 0.4197, 0.4197, 0.5, 0.5, 0.5, 0.5, 0.5625, 0.5, 0.5625, 0.5, 0.625, 0.5, 0.625, 0.5, 0.6875, 0.5, 0.6875, 0.5, 0.5625, 0.5, 0.5625, 0.5, 0.625, 0.5, 0.625, 0.5, 0.6875, 0.5, 0.6875, 0.5, 0.75, 0.5, 0.75, 0.5, 0.75, 0.5, 0.75, 0.5, 0.8125, 0.5, 0.8125, 0.5, 0.6875, 0.5, 0.6875, 0.5, 0.75, 0.5, 0.75, 0.5, 0.875, 0.5, 0.875, 0.5, 0.9375, 0.5, 0.9375, 0.5, 0.625, 0.5, 0.625, 0.5, 0.6875, 0.5, 0.6875, 0.5, 0.75, 0.5, 0.75, 0.5, 0.75, 0.5, 0.75, 0.5, 0.5625, 0.5, 0.5625, 0.5, 0.625, 0.5, 0.625, 0.5, 0.5, 0.5, 0.5, 0.5, 0.5625, 0.5, 0.5625, 0.5, 0.8125, 0.5, 0.8125, 0.5, 0.875, 0.5, 0.875, 0.5, 0.9375, 0.5, 0.9375, 0.5, 1.0, 0.5, 1.0, 0.5, 1.0, 0.5, 0.9375, 0.5, 0.875, 0.5, 0.8125, 0.5, 0.75, 0.5, 0.75, 0.5, 0.6875, 0.5, 0.625, 0.5, 0.5625, 0.5, 0.5, 0.5])
me_cube_001.materials.append(mat_guardflesh)
me_cube_001.materials.append(mat_guard_uniform)
me_cube_001.materials.append(mat_hair)
me_cube_001.use_remesh_preserve_volume = False
me_cube_001.use_remesh_preserve_attributes = False
me_cube_001.use_mirror_vertex_groups = False
me_cube_001.update()
arm_armature = bpy.data.armatures.new('Armature')  # bones are not reproduced

# ---- objects
ob_body = bpy.data.objects.new('Body', me_cube)
ob_hair = bpy.data.objects.new('Hair', me_cube_001)
ob_armature = bpy.data.objects.new('Armature', arm_armature)

# ---- transforms, parenting, visibility, modifiers, constraints
ob_body.parent = ob_armature
ob_body.matrix_parent_inverse = Matrix(((1.0, -0.0, 0.0, 0.03371), (-0.0, 1.0, -0.0, 0.2576), (-0.0, 0.0, 1.0, -7.655), (-0.0, 0.0, -0.0, 1.0)))
ob_body.location = (-0.03655, -1.832e-06, 13.63)
ob_body.lock_rotations_4d = False
ob_body.empty_display_type = 'ARROWS'
ob_body.lineart.crease_threshold = 0.0
_vg = ob_body.vertex_groups.new(name='Torso')
for _i, _w in zip([21, 28, 29, 30, 31, 32, 33, 34, 35, 36, 37, 38, 39, 42, 43, 44, 45, 46, 47, 48, 49, 79, 80, 81, 82, 83, 84, 85, 86, 88, 89, 164, 165, 166, 167, 168, 169, 170, 171, 172, 173, 174, 175, 176, 177, 178, 179, 180, 181, 182, 183, 184, 185, 186, 187, 188, 189, 190, 191, 192, 193, 194], [0.05203, 0.7044, 0.0179, 0.1195, 0.1426, 0.1737, 0.1926, 0.5604, 0.4789, 0.04538, 0.8311, 0.839, 0.7684, 0.06517, 0.08169, 0.7632, 0.7518, 0.8955, 0.8043, 0.8448, 0.8464, 0.2052, 0.1471, 0.09425, 0.1719, 0.2257, 0.1507, 0.0523, 0.01381, 0.07419, 0.03159, 0.02601, 0.06871, 0.3765, 0.3263, 0.7364, 0.8351, 0.094, 0.871, 0.8245, 0.1864, 0.1225, 0.06325, 0.0227, 0.465, 0.4648, 0.4666, 0.4909, 0.4578, 0.4614, 0.4788, 0.7337, 0.7577, 0.01332, 0.4695, 0.7337, 0.7577, 0.4648, 0.1719, 0.2052, 0.01332, 0.4695]): _vg.add([_i], _w, 'REPLACE')
_vg = ob_body.vertex_groups.new(name='Shoulder.L')
for _i, _w in zip([1, 3, 8, 10, 15, 18, 19, 20, 21, 24, 25, 29, 30, 31, 32, 33, 34, 35, 36, 39, 40, 41, 42, 43, 44, 45, 46, 47, 48, 49, 54, 153, 155, 157, 163, 164, 165, 166, 167, 168, 170, 171, 172, 181, 182, 184, 187, 188, 194], [0.05159, 0.0795, 0.05172, 0.07027, 0.01165, 0.1355, 0.1214, 0.07378, 0.1273, 0.001218, 0.00185, 0.6346, 0.2048, 0.279, 0.6863, 0.6387, 0.2617, 0.3161, 0.6132, 0.003627, 0.08753, 0.03832, 0.116, 0.6813, 0.06706, 0.1349, 0.05182, 0.1142, 0.07638, 0.07876, 0.01943, 0.07489, 0.05165, 0.005827, 0.0976, 0.1314, 0.4197, 0.4502, 0.5012, 0.001813, 0.4461, 0.06529, 0.09529, 0.001813, 0.0009067, 0.0009957, 0.0004978, 0.0009957, 0.0004978]): _vg.add([_i], _w, 'REPLACE')
_vg = ob_body.vertex_groups.new(name='UpperArm.L')
for _i, _w in zip([29, 30, 31, 32, 33, 34, 35, 36, 40, 41, 42, 43, 44, 45, 47, 49, 53, 54, 55, 56, 57, 58, 59, 60, 165, 166, 167, 170, 171, 172], [0.1057, 0.01779, 0.02704, 0.05532, 0.1027, 0.03604, 0.01031, 0.09593, 0.8803, 0.9294, 0.8025, 0.223, 0.1288, 0.06489, 0.01175, 0.03426, 0.8503, 0.9152, 0.8531, 0.8193, 0.1286, 0.8018, 0.182, 0.2173, 0.06175, 0.06939, 0.03282, 0.06148, 0.01713, 0.005877]): _vg.add([_i], _w, 'REPLACE')
_vg = ob_body.vertex_groups.new(name='LowerArm.L')
for _i, _w in zip([50, 51, 52, 53, 54, 55, 56, 57, 58, 59, 60, 94, 95, 96, 97, 98, 99, 100, 101, 102, 106, 107, 108, 109, 110, 111, 112, 113, 114], [0.9543, 0.9771, 0.972, 0.1479, 0.03945, 0.1412, 0.172, 0.8704, 0.191, 0.8159, 0.7818, 0.9651, 0.3237, 0.3214, 0.8069, 0.8429, 0.1472, 0.07084, 0.112, 0.4477, 0.02215, 0.3958, 0.3227, 0.3853, 0.2952, 0.3704, 0.3445, 0.3655, 0.3511]): _vg.add([_i], _w, 'REPLACE')
_vg = ob_body.vertex_groups.new(name='Hand.L')
for _i, _w in zip([50, 94, 95, 96, 97, 98, 99, 100, 101, 102, 103, 104, 105, 106, 107, 108, 109, 110, 111, 112, 113, 114, 115, 116, 117, 118], [0.03773, 0.01849, 0.6757, 0.6784, 0.1922, 0.1546, 0.8526, 0.9291, 0.8879, 0.5517, 0.9907, 0.9944, 0.9946, 0.9639, 0.6035, 0.6767, 0.6141, 0.7044, 0.629, 0.655, 0.634, 0.6484, 0.9949, 0.9969, 0.9975, 0.9893]): _vg.add([_i], _w, 'REPLACE')
_vg = ob_body.vertex_groups.new(name='Neck')
for _i, _w in zip([1, 3, 4, 5, 6, 8, 10, 12, 13, 14, 15, 18, 19, 20, 21, 24, 25, 27, 29, 30, 31, 32, 33, 34, 35, 36, 153, 155, 157, 158, 159, 160, 163, 164, 165, 166, 167, 170], [0.1648, 0.2315, 0.06963, 0.008221, 0.0156, 0.3358, 0.1584, 0.01698, 0.07389, 0.01368, 0.07676, 0.4748, 0.1375, 0.5584, 0.2202, 0.03787, 0.07439, 0.002804, 0.08764, 0.5287, 0.3259, 0.04422, 0.02773, 0.104, 0.1011, 0.1413, 0.195, 0.2503, 0.07319, 0.01095, 0.04474, 0.008489, 0.348, 0.3475, 0.3082, 0.06585, 0.07266, 0.2336]): _vg.add([_i], _w, 'REPLACE')
_vg = ob_body.vertex_groups.new(name='Head')
for _i, _w in zip([0, 1, 2, 3, 4, 5, 6, 7, 8, 9, 10, 11, 12, 13, 14, 15, 16, 17, 18, 19, 20, 21, 22, 23, 24, 25, 26, 27, 29, 30, 31, 32, 34, 35, 36, 153, 154, 155, 156, 157, 158, 159, 160, 161, 162, 163, 164, 165, 166, 167, 170], [0.9913, 0.767, 0.9859, 0.6612, 0.899, 0.957, 0.9438, 0.9735, 0.5893, 0.9851, 0.7386, 0.9919, 0.9557, 0.9046, 0.9512, 0.8795, 0.9926, 0.9912, 0.3563, 0.7116, 0.3316, 0.5813, 0.9976, 0.9964, 0.924, 0.8928, 0.9685, 0.961, 0.1367, 0.112, 0.2114, 0.01442, 0.004724, 0.06611, 0.1001, 0.6999, 0.9916, 0.6781, 0.9855, 0.8893, 0.9541, 0.9242, 0.9646, 0.9951, 0.9938, 0.5216, 0.4688, 0.1244, 0.002362, 0.04026, 0.1557]): _vg.add([_i], _w, 'REPLACE')
_vg = ob_body.vertex_groups.new(name='Shoulder.R')
_vg = ob_body.vertex_groups.new(name='UpperArm.R')
_vg = ob_body.vertex_groups.new(name='LowerArm.R')
_vg = ob_body.vertex_groups.new(name='Hand.R')
_vg = ob_body.vertex_groups.new(name='Hip.L')
for _i, _w in zip([28, 37, 38, 39, 44, 45, 47, 48, 79, 80, 81, 82, 83, 84, 85, 86, 87, 88, 89, 92, 93, 168, 169, 172, 173, 174, 175, 176, 177, 178, 179, 180, 181, 182, 183, 184, 185, 186, 187, 188, 189, 190, 191, 192, 193, 194, 195], [0.1703, 0.1228, 0.1074, 0.14, 0.003038, 0.01113, 0.006398, 0.007618, 0.5627, 0.6386, 0.7697, 0.6355, 0.4532, 0.554, 0.6837, 0.7659, 0.105, 0.6182, 0.7056, 0.05813, 2.889e-05, 0.1551, 0.1151, 0.007008, 0.5459, 0.6618, 0.6509, 0.7358, 0.3118, 0.3964, 0.4385, 0.3384, 0.3893, 0.3505, 0.3885, 0.1633, 0.1573, 0.1381, 0.363, 0.1633, 0.1573, 0.3964, 0.6355, 0.5627, 0.1381, 0.363, 0.105]): _vg.add([_i], _w, 'REPLACE')
_vg = ob_body.vertex_groups.new(name='UpperLeg.L')
for _i, _w in zip([28, 39, 69, 70, 71, 72, 77, 78, 79, 80, 81, 82, 83, 84, 85, 86, 87, 88, 89, 90, 91, 92, 93, 119, 120, 168, 173, 174, 175, 176, 177, 178, 179, 180, 181, 182, 183, 184, 185, 186, 187, 188, 189, 190, 191, 192, 193, 194, 195], [0.03129, 0.02655, 0.2739, 0.4807, 0.118, 0.1007, 0.2739, 0.4807, 0.2044, 0.1293, 0.08598, 0.1774, 0.1025, 0.07296, 0.1896, 0.1312, 0.869, 0.1686, 0.119, 0.9484, 0.8879, 0.8782, 0.7775, 0.1007, 0.118, 0.02892, 0.1159, 0.07947, 0.1791, 0.1251, 0.06689, 0.1083, 0.04299, 0.03648, 0.07795, 0.07242, 0.03973, 0.05626, 0.03924, 0.8175, 0.1303, 0.05626, 0.03924, 0.1083, 0.1774, 0.2044, 0.8175, 0.1303, 0.869]): _vg.add([_i], _w, 'REPLACE')
_vg = ob_body.vertex_groups.new(name='LowerLeg.L')
for _i, _w in zip([61, 62, 63, 64, 65, 66, 67, 68, 69, 70, 71, 72, 73, 74, 75, 76, 77, 78, 90, 91, 92, 93, 119, 120, 121, 122, 123, 124, 127, 128, 129, 131, 132, 133, 134, 135, 136, 137, 138], [0.09657, 0.09439, 0.09657, 0.928, 0.966, 0.966, 0.09657, 0.966, 0.7156, 0.5044, 0.876, 0.8838, 0.09439, 0.09439, 0.928, 0.928, 0.7156, 0.5044, 0.03105, 0.1134, 0.0523, 0.1935, 0.8838, 0.876, 0.03451, 0.3642, 0.01637, 0.518, 0.184, 0.07846, 0.9046, 0.003434, 0.5314, 0.006843, 0.213, 0.07797, 0.06001, 0.3014, 0.4216]): _vg.add([_i], _w, 'REPLACE')
_vg = ob_body.vertex_groups.new(name='Foot.L')
for _i, _w in zip([61, 62, 63, 64, 65, 66, 67, 68, 73, 74, 75, 76, 121, 122, 123, 124, 125, 126, 127, 128, 129, 130, 131, 132, 133, 134, 135, 136, 137, 138, 139, 140, 141, 142, 143, 144, 145, 146, 147, 148, 149, 150, 151, 152], [0.9028, 0.8982, 0.9028, 0.06518, 0.01825, 0.01825, 0.9028, 0.01825, 0.8982, 0.8982, 0.06518, 0.06518, 0.9571, 0.6359, 0.9668, 0.4821, 0.9897, 0.9964, 0.8162, 0.9167, 0.09542, 1.015, 0.9732, 0.4686, 0.9705, 0.7873, 0.922, 0.94, 0.6986, 0.5784, 0.9991, 0.9991, 0.9998, 0.9984, 0.9997, 0.9996, 0.9958, 0.9936, 0.9948, 0.9884, 0.9902, 1.001, 0.9985, 0.9959]): _vg.add([_i], _w, 'REPLACE')
_vg = ob_body.vertex_groups.new(name='Hip.R')
for _i, _w in zip([28, 80, 81, 83, 84, 85, 86, 88, 89, 168, 173, 174, 175, 176, 177, 179, 180, 181, 182, 183], [0.06236, 0.0765, 0.04088, 0.2098, 0.216, 0.06735, 0.05831, 0.132, 0.1231, 0.03118, 0.1432, 0.1284, 0.09969, 0.09071, 0.1361, 0.02044, 0.108, 0.03825, 0.08717, 0.06422]): _vg.add([_i], _w, 'REPLACE')
_vg = ob_body.vertex_groups.new(name='UpperLeg.R')
_vg = ob_body.vertex_groups.new(name='LowerLeg.R')
_vg = ob_body.vertex_groups.new(name='Foot.R')
_m = ob_body.modifiers.new('Mirror', 'MIRROR')
_m.use_clip = True
_m = ob_body.modifiers.new('Armature', 'ARMATURE')
_m.object = ob_armature
ob_hair.parent = ob_armature
ob_hair.matrix_parent_inverse = Matrix(((1.0, -0.0, 0.0, 0.03371), (-0.0, 1.0, -0.0, 0.2576), (-0.0, 0.0, 1.0, -7.655), (-0.0, 0.0, -0.0, 1.0)))
ob_hair.location = (-0.03655, -1.832e-06, 13.63)
ob_hair.lock_rotations_4d = False
ob_hair.empty_display_type = 'ARROWS'
ob_hair.lineart.crease_threshold = 0.0
_vg = ob_hair.vertex_groups.new(name='Torso')
_vg = ob_hair.vertex_groups.new(name='Shoulder.L')
_vg = ob_hair.vertex_groups.new(name='UpperArm.L')
for _i, _w in zip([1, 5, 9, 12, 15, 19, 30, 32, 33, 34, 38, 41, 44, 48, 50, 51], [0.02753, 0.03713, 0.02763, 0.02088, 0.02916, 0.03128, 0.03416, 0.06094, 0.01033, 0.03854, 0.03111, 0.02157, 0.03399, 0.03428, 0.0533, 0.007769]): _vg.add([_i], _w, 'REPLACE')
_vg = ob_hair.vertex_groups.new(name='LowerArm.L')
_vg = ob_hair.vertex_groups.new(name='Hand.L')
_vg = ob_hair.vertex_groups.new(name='Neck')
_vg = ob_hair.vertex_groups.new(name='Head')
for _i, _w in zip([0, 1, 2, 3, 4, 5, 6, 7, 8, 9, 10, 11, 12, 13, 14, 15, 16, 17, 18, 19, 20, 21, 22, 23, 24, 25, 26, 27, 28, 29, 30, 31, 32, 33, 34, 35, 36, 37, 38, 39, 40, 41, 42, 43, 44, 45, 46, 47, 48, 49, 50, 51, 52, 53, 54, 55, 56, 57, 58, 59, 60, 61, 62, 63, 64, 65, 66, 67, 68, 69, 70, 71, 72, 73, 74, 75, 76, 77, 78, 79, 80, 81, 82, 83, 84, 85, 86, 87, 88, 89, 90], [0.9869, 0.9539, 1.0, 0.9725, 0.9805, 0.9489, 1.0, 0.9865, 0.9716, 0.9545, 0.9746, 0.9684, 0.9574, 0.9913, 1.0, 0.9506, 0.9662, 0.9735, 0.9892, 0.9518, 1.0, 0.9709, 0.9818, 0.987, 1.0, 0.9703, 1.0, 0.974, 1.0, 0.9728, 0.9501, 1.0, 0.9273, 0.9478, 0.9481, 1.0, 0.9859, 0.9706, 0.9526, 0.9727, 0.9662, 0.957, 0.991, 1.0, 0.9479, 0.9633, 0.9728, 0.9806, 0.9498, 1.0, 0.9372, 0.9576, 0.9862, 1.0, 0.9701, 1.0, 0.9739, 1.0, 0.998, 0.9981, 0.9979, 0.9981, 0.9974, 0.9981, 0.9974, 0.9985, 0.9975, 0.9986, 0.9979, 0.9991, 0.9985, 0.9992, 0.9989, 0.9993, 0.999, 0.9994, 0.9979, 0.9981, 0.9982, 0.9984, 0.9985, 0.998, 0.9979, 0.9973, 0.9973, 0.9973, 0.9978, 0.998, 0.9982, 0.9984, 0.9985]): _vg.add([_i], _w, 'REPLACE')
_vg = ob_hair.vertex_groups.new(name='Shoulder.R')
_vg = ob_hair.vertex_groups.new(name='UpperArm.R')
_vg = ob_hair.vertex_groups.new(name='LowerArm.R')
_vg = ob_hair.vertex_groups.new(name='Hand.R')
_vg = ob_hair.vertex_groups.new(name='Hip.L')
_vg = ob_hair.vertex_groups.new(name='UpperLeg.L')
_vg = ob_hair.vertex_groups.new(name='LowerLeg.L')
_vg = ob_hair.vertex_groups.new(name='Foot.L')
_vg = ob_hair.vertex_groups.new(name='Hip.R')
_vg = ob_hair.vertex_groups.new(name='UpperLeg.R')
_vg = ob_hair.vertex_groups.new(name='LowerLeg.R')
_vg = ob_hair.vertex_groups.new(name='Foot.R')
_m = ob_hair.modifiers.new('Mirror', 'MIRROR')
_m.use_clip = True
_m = ob_hair.modifiers.new('Armature', 'ARMATURE')
_m.object = ob_armature
ob_armature.location = (-0.03371, -0.2576, 7.655)
ob_armature.show_in_front = True
ob_armature.lineart.crease_threshold = 0.0

# ---- collection membership
col_collection.objects.link(ob_body)
col_collection.objects.link(ob_hair)
col_collection.objects.link(ob_armature)

# ---- scene / render settings (as saved in the file)
scene.frame_start = 1; scene.frame_end = 30; scene.frame_set(1)
scene.render.engine = 'BLENDER_EEVEE_NEXT'
scene.cycles.use_denoising = False
scene.cycles.samples = 128
scene.cycles.sampling_pattern = 'TABULATED_SOBOL'
scene.cycles.use_adaptive_sampling = False
scene.cycles.use_light_tree = False
scene.view_settings.view_transform = 'Filmic'
bpy.context.view_layer.update()

# ---- added for rendering (the .blend has no active camera and no usable light): camera, sun
cam_auto = bpy.data.cameras.new('AutoCamera')
cam_auto.lens = 50.0
cam_auto.sensor_width = 36.0
cam_auto.clip_end = 1000.0
ob_auto_camera = bpy.data.objects.new('AutoCamera', cam_auto)
scene.collection.objects.link(ob_auto_camera)
ob_auto_camera.location = (16.1463, -20.8052, 20.6118)
ob_auto_camera.rotation_euler = (1.09748, -7.21219e-08, 0.694738)
scene.camera = ob_auto_camera
light_auto_sun = bpy.data.lights.new('AutoSun', 'SUN')
light_auto_sun.energy = 3.0
light_auto_sun.angle = 0.0523599
ob_auto_sun = bpy.data.objects.new('AutoSun', light_auto_sun)
scene.collection.objects.link(ob_auto_sun)
ob_auto_sun.rotation_euler = (0.872665, 0.174533, 0.523599)
bpy.context.view_layer.update()
